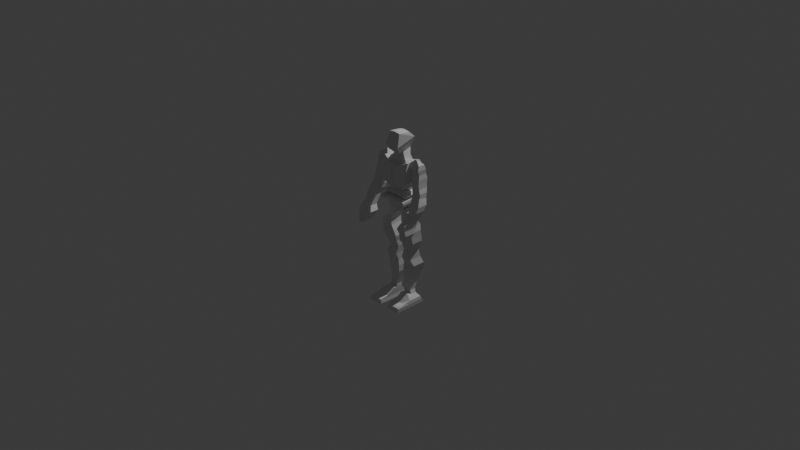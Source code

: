 # Source: LOW_POLY_CHARECTER.blend  (saved by Blender 4.0.36; exported with 4.5.12 LTS)
import bpy
from mathutils import Matrix  # noqa: F401  (used for matrix-valued properties, if any)

bpy.ops.wm.read_factory_settings(use_empty=True)
scene = bpy.context.scene
scene.name = 'Scene'

# ---- collections
col_collection = bpy.data.collections.new('Collection'); scene.collection.children.link(col_collection)

# ---- world
world_world = bpy.data.worlds.new('World'); scene.world = world_world
world_world.use_nodes = True; world_world.node_tree.nodes.clear()
_N = world_world.node_tree.nodes; _L = world_world.node_tree.links
n0 = _N.new('ShaderNodeOutputWorld'); n0.name = 'World Output'; n0.location = (300, 300)
n1 = _N.new('ShaderNodeBackground'); n1.name = 'Background'; n1.location = (10, 300)
n1.inputs[0].default_value = (0.05088, 0.05088, 0.05088, 1.0)
_L.new(n1.outputs[0], n0.inputs[0])
n0.is_active_output = True
world_world.color = (0.05088, 0.05088, 0.05088)
world_world.use_sun_shadow = False
world_world.sun_shadow_jitter_overblur = 0.0

# ---- cameras
cam_camera = bpy.data.cameras.new('Camera')
cam_camera.clip_end = 100.0
cam_camera.ortho_scale = 7.314

# ---- lights
light_light = bpy.data.lights.new('Light', 'POINT')
light_light.transmission_factor = 0.0
light_light.use_soft_falloff = False
light_light.energy = 1000.0
light_light.shadow_soft_size = 0.1
light_light.shadow_maximum_resolution = 0.006
light_light.use_absolute_resolution = True

# ---- meshes
me_cube = bpy.data.meshes.new('Cube')
me_cube.from_pydata([(0.3055, 0.03052, -1.395), (0.008649, -0.03287, 0.475), (0.3055, 0.1207, -1.379), (0.008649, 0.06521, 0.475), (1.262, 0.03052, -1.395), (0.9454, -0.03287, 0.6531), (1.262, 0.1207, -1.379), (0.9454, 0.06521, 0.6531), (0.6376, -0.03287, -0.3469), (0.6376, 0.1029, -0.3469), (1.657, 0.1029, -0.3469), (1.657, -0.03287, -0.3469), (0.5111, -0.01108, 0.1531), (0.5111, 0.07115, 0.1531), (1.483, 0.07115, 0.1531), (1.483, -0.01108, 0.1531), (0.2897, 0.1167, -0.8551), (1.705, 0.1167, -0.8551), (1.705, -0.01306, -0.8551), (0.2897, -0.01306, -0.8551), (0.7325, 0.1108, -0.09689), (1.546, 0.1108, -0.09689), (1.546, -0.02297, -0.09689), (0.7325, -0.02297, -0.09689), (0.432, -0.019, 0.4031), (0.432, 0.0771, 0.4031), (1.388, 0.0771, 0.4031), (1.388, -0.019, 0.4031), (0.432, -0.02495, -0.601), (0.432, 0.1108, -0.601), (1.673, 0.1108, -0.601), (1.673, -0.02495, -0.601), (0.3371, 0.1167, -1.101), (1.515, 0.1167, -1.101), (1.515, 0.002788, -1.101), (0.3371, 0.002788, -1.101), (-0.02342, -0.0266, 0.4144), (1.313, -0.03943, 2.738), (-0.02342, 0.07074, 0.4144), (1.313, 0.1202, 2.738), (-0.02342, 0.1825, 2.46), (-0.02342, -0.08155, 2.46), (1.067, 0.1129, 1.585), (1.067, -0.05041, 1.585), (-0.02342, -0.05041, 1.585), (-0.02342, 0.1129, 1.585), (1.278, 0.1385, 1.133), (1.278, -0.09987, 1.051), (-0.02342, -0.09621, 0.937), (-0.02342, 0.1147, 0.9969), (1.506, 0.1825, 2.234), (1.506, -0.1035, 2.234), (-0.02342, -0.1035, 2.234), (-0.02342, 0.1825, 2.234), (1.19, 0.122, 1.261), (1.19, -0.07789, 1.261), (-0.02342, -0.07972, 1.261), (-0.02342, 0.122, 1.261), (0.7336, 0.08722, 1.423), (0.7336, -0.0321, 1.483), (-0.02342, -0.0321, 1.483), (-0.02342, 0.08722, 1.423), (1.453, 0.1605, 1.91), (1.453, -0.1017, 1.91), (-0.02342, -0.1017, 1.91), (-0.02342, 0.1605, 1.91), (1.19, 0.1403, 1.747), (1.19, -0.08522, 1.747), (-0.02342, -0.08522, 1.747), (-0.02342, 0.1403, 1.747), (0.6459, 0.1202, 1.342), (0.6459, -0.0266, 1.395), (-0.02342, -0.0266, 1.395), (-0.02342, 0.1202, 1.342), (0.7775, 0.09272, 1.504), (0.7775, -0.04492, 1.504), (-0.02342, -0.05041, 1.504), (-0.02342, 0.09272, 1.504), (0.681, 0.122, 1.204), (0.681, -0.01928, 1.166), (-0.02342, -0.01928, 1.166), (-0.02342, 0.122, 1.204), (1.146, 0.07806, 1.18), (1.146, -0.04858, 1.18), (-0.02342, -0.04858, 1.18), (-0.02342, 0.07806, 1.18), (0.6898, 0.1385, 1.124), (0.6898, -0.09987, 1.042), (-0.02342, -0.09254, 1.055), (-0.02342, 0.1385, 1.16), (0.8126, 0.07806, 0.6578), (0.8126, -0.03759, 0.6578), (-0.02342, -0.03027, 0.6128), (-0.02342, 0.07806, 0.6128), (1.299, 0.1147, 0.9351), (1.299, -0.04675, 0.9426), (-0.02342, -0.03759, 0.8573), (-0.02342, 0.08722, 0.7749), (1.306, 0.1147, 0.9945), (1.306, -0.09621, 0.9346), (-0.02342, -0.04675, 0.9383), (-0.02342, 0.1147, 0.9308), (0.6591, 0.0744, 0.5541), (0.6591, -0.03027, 0.5541), (-0.02342, -0.0266, 0.4508), (-0.02342, 0.07074, 0.4508), (0.8367, 0.08722, 0.75), (0.8367, -0.04309, 0.8324), (-0.02342, -0.03759, 0.6939), (-0.02342, 0.07806, 0.6939), (0.392, 0.02416, -3.82), (0.3129, 0.03011, -1.388), (0.392, 0.1523, -3.82), (0.3129, 0.1226, -1.388), (1.649, 0.02416, -3.82), (1.301, 0.03011, -1.388), (1.649, 0.1523, -3.82), (1.301, 0.1226, -1.388), (0.2655, 0.02813, -2.604), (0.2655, 0.1484, -2.604), (1.222, 0.1484, -2.604), (1.222, 0.02813, -2.604), (0.3287, 0.03011, -1.996), (0.3287, 0.1702, -1.996), (1.49, 0.1702, -1.996), (1.49, 0.03011, -1.996), (0.4711, 0.09488, -3.212), (1.111, 0.09488, -3.212), (1.111, 0.02813, -3.212), (0.4711, 0.02813, -3.212), (0.3445, -0.003572, -1.692), (0.3445, 0.1404, -1.692), (1.348, 0.1404, -1.692), (1.348, -0.003572, -1.692), (0.3762, 0.02813, -2.908), (0.3762, 0.1226, -2.908), (1.111, 0.1226, -2.908), (1.111, 0.02813, -2.908), (0.2655, 0.186, -2.3), (1.38, 0.186, -2.3), (1.38, 0.02813, -2.3), (0.2655, 0.02813, -2.3), (0.4394, 0.1127, -3.516), (1.601, 0.1127, -3.516), (1.601, 0.02416, -3.516), (0.4394, 0.02416, -3.516), (0.4394, 0.1266, -3.653), (1.649, 0.1266, -3.653), (1.649, 0.02416, -3.653), (0.4394, 0.02416, -3.653), (0.4394, 0.02416, -3.364), (0.4394, 0.08597, -3.364), (1.237, 0.08597, -3.364), (1.237, 0.02416, -3.364), (0.392, -0.2204, -3.82), (1.649, -0.2204, -3.82), (1.601, -0.2056, -3.651), (0.4394, -0.2056, -3.651), (1.649, -0.2056, -3.653), (0.4394, -0.2056, -3.653), (0.4394, -0.2056, -3.647), (1.237, -0.2056, -3.647), (1.601, -0.1113, -3.583), (1.237, -0.1113, -3.593), (0.392, -0.1113, -3.82), (0.4394, -0.1113, -3.653), (0.4394, -0.1113, -3.593), (0.4394, -0.1113, -3.583), (1.649, -0.1113, -3.82), (1.649, -0.1113, -3.653), (1.601, -0.04359, -3.516), (0.4394, -0.04359, -3.653), (1.649, -0.04359, -3.653), (1.237, -0.02213, -3.337), (0.392, -0.04359, -3.82), (0.4394, -0.02213, -3.337), (0.4394, -0.04359, -3.516), (1.649, -0.04359, -3.82), (1.237, -0.1791, -3.613), (0.392, -0.1791, -3.82), (0.4394, -0.1791, -3.613), (0.4394, -0.1791, -3.61), (1.649, -0.1791, -3.82), (1.601, -0.1791, -3.61), (0.4394, -0.1791, -3.653), (1.649, -0.1791, -3.653), (1.904, -0.06206, 1.236), (1.31, -0.002623, 2.742), (1.904, 0.03151, 1.236), (1.323, 0.07278, 2.742), (2.662, -0.03729, 1.386), (1.646, 0.0337, 2.892), (2.662, 0.04967, 1.386), (1.646, 0.03316, 2.892), (1.607, -0.02904, 1.989), (1.607, 0.08434, 1.989), (2.404, 0.09589, 2.139), (2.404, -0.02243, 2.139), (1.426, -0.005925, 2.366), (1.597, 0.08764, 2.366), (2.315, 0.08434, 2.516), (2.315, -0.02078, 2.516), (1.789, 0.06122, 1.613), (2.493, 0.08103, 1.763), (2.493, -0.02739, 1.763), (1.789, -0.03234, 1.613), (1.348, -0.02078, 2.554), (1.388, 0.08434, 2.554), (2.237, 0.07278, 2.704), (2.237, -0.002623, 2.704), (1.503, 0.09589, 2.177), (2.326, 0.08764, 2.328), (2.326, -0.005925, 2.328), (1.503, -0.02243, 2.177), (1.685, -0.02739, 1.801), (1.685, 0.08103, 1.801), (2.442, 0.08434, 1.951), (2.442, -0.02904, 1.951), (1.853, 0.04967, 1.424), (2.624, 0.06122, 1.575), (2.624, -0.03234, 1.575), (1.853, -0.03729, 1.424), (2.423, -0.2298, -0.3087), (1.869, -0.03992, 1.323), (2.423, -0.2237, -0.3087), (1.869, 0.05529, 1.323), (2.436, -0.2298, -0.3087), (2.621, -0.03992, 1.451), (2.436, -0.2237, -0.3087), (2.621, 0.05529, 1.417), (2.067, -0.239, 0.4328), (2.067, -0.07018, 0.4328), (2.66, -0.07018, 0.4328), (2.66, -0.239, 0.4328), (2.054, -0.1109, 0.8779), (2.054, -0.005792, 0.8779), (2.858, -0.005792, 0.8779), (2.858, -0.1109, 0.8779), (1.962, -0.1082, -0.005411), (2.726, -0.1082, -0.005411), (2.726, -0.2311, -0.005411), (1.962, -0.2311, -0.005411), (1.79, -0.245, 0.2137), (1.79, -0.08669, 0.2137), (2.66, -0.08669, 0.2137), (2.66, -0.245, 0.2137), (2.067, -0.03716, 0.6623), (2.766, -0.03716, 0.6623), (2.766, -0.1373, 0.6623), (2.067, -0.1373, 0.6623), (1.922, -0.08119, 1.1), (1.922, 0.03053, 1.1), (2.858, 0.03053, 1.1), (2.858, -0.08119, 1.1), (2.238, -0.1494, -0.2245), (2.594, -0.1494, -0.2245), (2.594, -0.2549, -0.2245), (2.238, -0.2549, -0.2245), (0.2845, -0.03807, 3.005), (0.5218, -0.06092, 3.906), (0.2845, 0.1139, 3.118), (0.5218, 0.07386, 3.855), (3.815e-06, 0.1139, 3.118), (3.815e-06, 0.07054, 3.902), (3.815e-06, -0.03807, 3.005), (3.815e-06, -0.06424, 3.952), (0.6957, 0.1269, 3.631), (0.6957, -0.1024, 3.359), (3.815e-06, -0.1024, 3.359), (3.815e-06, 0.1269, 3.631), (0.9004, -0.01818, 2.732), (0.3513, 0.1116, 3.129), (1.087, 0.07857, 2.392), (0.3513, 0.01071, 3.084), (3.815e-06, 0.07857, 2.732), (1.087, -0.01818, 2.392), (3.815e-06, 0.1116, 3.117), (0.9004, 0.07857, 2.732), (3.815e-06, 0.07857, 2.392), (3.815e-06, 0.01071, 3.072), (3.815e-06, -0.01818, 2.732), (3.815e-06, -0.01818, 2.392), (3.815e-06, 0.07857, 2.902), (0.6259, 0.07857, 2.908), (0.6259, -0.004421, 2.852), (3.815e-06, -0.004421, 2.846), (-0.3055, 0.03052, -1.395), (-0.008642, -0.03287, 0.475), (-0.3055, 0.1207, -1.379), (-0.008642, 0.06521, 0.475), (-1.262, 0.03052, -1.395), (-0.9454, -0.03287, 0.6531), (-1.262, 0.1207, -1.379), (-0.9454, 0.06521, 0.6531), (-0.6376, -0.03287, -0.3469), (-0.6376, 0.1029, -0.3469), (-1.657, 0.1029, -0.3469), (-1.657, -0.03287, -0.3469), (-0.5111, -0.01108, 0.1531), (-0.5111, 0.07115, 0.1531), (-1.483, 0.07115, 0.1531), (-1.483, -0.01108, 0.1531), (-0.2897, 0.1167, -0.8551), (-1.705, 0.1167, -0.8551), (-1.705, -0.01306, -0.8551), (-0.2897, -0.01306, -0.8551), (-0.7325, 0.1108, -0.09689), (-1.546, 0.1108, -0.09689), (-1.546, -0.02297, -0.09689), (-0.7325, -0.02297, -0.09689), (-0.432, -0.019, 0.4031), (-0.432, 0.0771, 0.4031), (-1.388, 0.0771, 0.4031), (-1.388, -0.019, 0.4031), (-0.432, -0.02495, -0.601), (-0.432, 0.1108, -0.601), (-1.673, 0.1108, -0.601), (-1.673, -0.02495, -0.601), (-0.3371, 0.1167, -1.101), (-1.515, 0.1167, -1.101), (-1.515, 0.002788, -1.101), (-0.3371, 0.002788, -1.101), (0.02343, -0.0266, 0.4144), (-1.313, -0.03943, 2.738), (0.02343, 0.07074, 0.4144), (-1.313, 0.1202, 2.738), (0.02343, 0.1825, 2.46), (0.02343, -0.08155, 2.46), (-1.067, 0.1129, 1.585), (-1.067, -0.05041, 1.585), (0.02343, -0.05041, 1.585), (0.02343, 0.1129, 1.585), (-1.278, 0.1385, 1.133), (-1.278, -0.09987, 1.051), (0.02343, -0.09621, 0.937), (0.02343, 0.1147, 0.9969), (-1.506, 0.1825, 2.234), (-1.506, -0.1035, 2.234), (0.02343, -0.1035, 2.234), (0.02343, 0.1825, 2.234), (-1.19, 0.122, 1.261), (-1.19, -0.07789, 1.261), (0.02343, -0.07972, 1.261), (0.02343, 0.122, 1.261), (-0.7336, 0.08722, 1.423), (-0.7336, -0.0321, 1.483), (0.02343, -0.0321, 1.483), (0.02343, 0.08722, 1.423), (-1.453, 0.1605, 1.91), (-1.453, -0.1017, 1.91), (0.02343, -0.1017, 1.91), (0.02343, 0.1605, 1.91), (-1.19, 0.1403, 1.747), (-1.19, -0.08522, 1.747), (0.02343, -0.08522, 1.747), (0.02343, 0.1403, 1.747), (-0.6459, 0.1202, 1.342), (-0.6459, -0.0266, 1.395), (0.02343, -0.0266, 1.395), (0.02343, 0.1202, 1.342), (-0.7775, 0.09272, 1.504), (-0.7775, -0.04492, 1.504), (0.02343, -0.05041, 1.504), (0.02343, 0.09272, 1.504), (-0.681, 0.122, 1.204), (-0.681, -0.01928, 1.166), (0.02343, -0.01928, 1.166), (0.02343, 0.122, 1.204), (-1.146, 0.07806, 1.18), (-1.146, -0.04858, 1.18), (0.02343, -0.04858, 1.18), (0.02343, 0.07806, 1.18), (-0.6897, 0.1385, 1.124), (-0.6897, -0.09987, 1.042), (0.02343, -0.09254, 1.055), (0.02343, 0.1385, 1.16), (-0.8126, 0.07806, 0.6578), (-0.8126, -0.03759, 0.6578), (0.02343, -0.03027, 0.6128), (0.02343, 0.07806, 0.6128), (-1.299, 0.1147, 0.9351), (-1.299, -0.04675, 0.9426), (0.02343, -0.03759, 0.8573), (0.02343, 0.08722, 0.7749), (-1.306, 0.1147, 0.9945), (-1.306, -0.09621, 0.9346), (0.02343, -0.04675, 0.9383), (0.02343, 0.1147, 0.9308), (-0.659, 0.0744, 0.5541), (-0.659, -0.03027, 0.5541), (0.02343, -0.0266, 0.4508), (0.02343, 0.07074, 0.4508), (-0.8367, 0.08722, 0.75), (-0.8367, -0.04309, 0.8324), (0.02343, -0.03759, 0.6939), (0.02343, 0.07806, 0.6939), (-0.392, 0.02416, -3.82), (-0.3129, 0.03011, -1.388), (-0.392, 0.1523, -3.82), (-0.3129, 0.1226, -1.388), (-1.649, 0.02416, -3.82), (-1.301, 0.03011, -1.388), (-1.649, 0.1523, -3.82), (-1.301, 0.1226, -1.388), (-0.2655, 0.02813, -2.604), (-0.2655, 0.1484, -2.604), (-1.222, 0.1484, -2.604), (-1.222, 0.02813, -2.604), (-0.3287, 0.03011, -1.996), (-0.3287, 0.1702, -1.996), (-1.49, 0.1702, -1.996), (-1.49, 0.03011, -1.996), (-0.4711, 0.09488, -3.212), (-1.111, 0.09488, -3.212), (-1.111, 0.02813, -3.212), (-0.4711, 0.02813, -3.212), (-0.3445, -0.003572, -1.692), (-0.3445, 0.1404, -1.692), (-1.348, 0.1404, -1.692), (-1.348, -0.003572, -1.692), (-0.3762, 0.02813, -2.908), (-0.3762, 0.1226, -2.908), (-1.111, 0.1226, -2.908), (-1.111, 0.02813, -2.908), (-0.2655, 0.186, -2.3), (-1.38, 0.186, -2.3), (-1.38, 0.02813, -2.3), (-0.2655, 0.02813, -2.3), (-0.4394, 0.1127, -3.516), (-1.601, 0.1127, -3.516), (-1.601, 0.02416, -3.516), (-0.4394, 0.02416, -3.516), (-0.4394, 0.1266, -3.653), (-1.649, 0.1266, -3.653), (-1.649, 0.02416, -3.653), (-0.4394, 0.02416, -3.653), (-0.4394, 0.02416, -3.364), (-0.4394, 0.08597, -3.364), (-1.237, 0.08597, -3.364), (-1.237, 0.02416, -3.364), (-0.392, -0.2204, -3.82), (-1.649, -0.2204, -3.82), (-1.601, -0.2056, -3.651), (-0.4394, -0.2056, -3.651), (-1.649, -0.2056, -3.653), (-0.4394, -0.2056, -3.653), (-0.4394, -0.2056, -3.647), (-1.237, -0.2056, -3.647), (-1.601, -0.1113, -3.583), (-1.237, -0.1113, -3.593), (-0.392, -0.1113, -3.82), (-0.4394, -0.1113, -3.653), (-0.4394, -0.1113, -3.593), (-0.4394, -0.1113, -3.583), (-1.649, -0.1113, -3.82), (-1.649, -0.1113, -3.653), (-1.601, -0.04359, -3.516), (-0.4394, -0.04359, -3.653), (-1.649, -0.04359, -3.653), (-1.237, -0.02213, -3.337), (-0.392, -0.04359, -3.82), (-0.4394, -0.02213, -3.337), (-0.4394, -0.04359, -3.516), (-1.649, -0.04359, -3.82), (-1.237, -0.1791, -3.613), (-0.392, -0.1791, -3.82), (-0.4394, -0.1791, -3.613), (-0.4394, -0.1791, -3.61), (-1.649, -0.1791, -3.82), (-1.601, -0.1791, -3.61), (-0.4394, -0.1791, -3.653), (-1.649, -0.1791, -3.653), (-1.904, -0.06206, 1.236), (-1.31, -0.002623, 2.742), (-1.904, 0.03151, 1.236), (-1.323, 0.07278, 2.742), (-2.662, -0.03729, 1.386), (-1.646, 0.0337, 2.892), (-2.662, 0.04967, 1.386), (-1.646, 0.03316, 2.892), (-1.607, -0.02904, 1.989), (-1.607, 0.08434, 1.989), (-2.404, 0.09589, 2.139), (-2.404, -0.02243, 2.139), (-1.426, -0.005925, 2.366), (-1.597, 0.08764, 2.366), (-2.315, 0.08434, 2.516), (-2.315, -0.02078, 2.516), (-1.788, 0.06122, 1.613), (-2.493, 0.08103, 1.763), (-2.493, -0.02739, 1.763), (-1.788, -0.03234, 1.613), (-1.348, -0.02078, 2.554), (-1.387, 0.08434, 2.554), (-2.237, 0.07278, 2.704), (-2.237, -0.002623, 2.704), (-1.503, 0.09589, 2.177), (-2.326, 0.08764, 2.328), (-2.326, -0.005925, 2.328), (-1.503, -0.02243, 2.177), (-1.685, -0.02739, 1.801), (-1.685, 0.08103, 1.801), (-2.442, 0.08434, 1.951), (-2.442, -0.02904, 1.951), (-1.853, 0.04967, 1.424), (-2.624, 0.06122, 1.575), (-2.624, -0.03234, 1.575), (-1.853, -0.03729, 1.424), (-2.423, -0.2298, -0.3087), (-1.869, -0.03992, 1.323), (-2.423, -0.2237, -0.3087), (-1.869, 0.05529, 1.323), (-2.436, -0.2298, -0.3087), (-2.621, -0.03992, 1.451), (-2.436, -0.2237, -0.3087), (-2.621, 0.05529, 1.417), (-2.067, -0.239, 0.4328), (-2.067, -0.07018, 0.4328), (-2.66, -0.07018, 0.4328), (-2.66, -0.239, 0.4328), (-2.054, -0.1109, 0.8779), (-2.054, -0.005792, 0.8779), (-2.858, -0.005792, 0.8779), (-2.858, -0.1109, 0.8779), (-1.962, -0.1082, -0.005411), (-2.726, -0.1082, -0.005411), (-2.726, -0.2311, -0.005411), (-1.962, -0.2311, -0.005411), (-1.79, -0.245, 0.2137), (-1.79, -0.08669, 0.2137), (-2.66, -0.08669, 0.2137), (-2.66, -0.245, 0.2137), (-2.067, -0.03716, 0.6623), (-2.766, -0.03716, 0.6623), (-2.766, -0.1373, 0.6623), (-2.067, -0.1373, 0.6623), (-1.922, -0.08119, 1.1), (-1.922, 0.03053, 1.1), (-2.858, 0.03053, 1.1), (-2.858, -0.08119, 1.1), (-2.238, -0.1494, -0.2245), (-2.594, -0.1494, -0.2245), (-2.594, -0.2549, -0.2245), (-2.238, -0.2549, -0.2245), (-0.2845, -0.03807, 3.005), (-0.5218, -0.06092, 3.906), (-0.2845, 0.1139, 3.118), (-0.5218, 0.07386, 3.855), (-0.6957, 0.1269, 3.631), (-0.6957, -0.1024, 3.359), (-0.9004, -0.01818, 2.732), (-0.3513, 0.1116, 3.129), (-1.087, 0.07857, 2.392), (-0.3513, 0.01071, 3.084), (-1.087, -0.01818, 2.392), (-0.9004, 0.07857, 2.732), (-0.6258, 0.07857, 2.908), (-0.6258, -0.004421, 2.852)], [], [(24, 1, 3, 25), (25, 3, 7, 26), (26, 7, 5, 27), (27, 5, 1, 24), (2, 6, 4, 0), (7, 3, 1, 5), (31, 11, 8, 28), (30, 10, 11, 31), (29, 9, 10, 30), (28, 8, 9, 29), (22, 15, 12, 23), (21, 14, 15, 22), (20, 13, 14, 21), (23, 12, 13, 20), (35, 19, 16, 32), (32, 16, 17, 33), (33, 17, 18, 34), (34, 18, 19, 35), (8, 23, 20, 9), (9, 20, 21, 10), (10, 21, 22, 11), (11, 22, 23, 8), (15, 27, 24, 12), (14, 26, 27, 15), (13, 25, 26, 14), (12, 24, 25, 13), (19, 28, 29, 16), (16, 29, 30, 17), (17, 30, 31, 18), (18, 31, 28, 19), (4, 34, 35, 0), (6, 33, 34, 4), (2, 32, 33, 6), (0, 35, 32, 2), (53, 40, 39, 50), (50, 39, 37, 51), (39, 40, 41, 37), (51, 37, 41, 52), (75, 43, 44, 76), (74, 42, 43, 75), (77, 45, 42, 74), (101, 49, 46, 98), (98, 46, 47, 99), (99, 47, 48, 100), (63, 51, 52, 64), (62, 50, 51, 63), (65, 53, 50, 62), (85, 57, 54, 82), (82, 54, 55, 83), (83, 55, 56, 84), (73, 61, 58, 70), (70, 58, 59, 71), (71, 59, 60, 72), (69, 65, 62, 66), (66, 62, 63, 67), (67, 63, 64, 68), (43, 67, 68, 44), (42, 66, 67, 43), (45, 69, 66, 42), (55, 71, 72, 56), (54, 70, 71, 55), (57, 73, 70, 54), (61, 77, 74, 58), (58, 74, 75, 59), (59, 75, 76, 60), (87, 79, 80, 88), (86, 78, 79, 87), (89, 81, 78, 86), (79, 83, 84, 80), (78, 82, 83, 79), (81, 85, 82, 78), (49, 89, 86, 46), (46, 86, 87, 47), (47, 87, 88, 48), (103, 91, 92, 104), (102, 90, 91, 103), (105, 93, 90, 102), (107, 95, 96, 108), (106, 94, 95, 107), (109, 97, 94, 106), (95, 99, 100, 96), (94, 98, 99, 95), (97, 101, 98, 94), (38, 102, 103, 36), (93, 109, 106, 90), (90, 106, 107, 91), (91, 107, 108, 92), (130, 111, 113, 131), (131, 113, 117, 132), (132, 117, 115, 133), (133, 115, 111, 130), (112, 116, 114, 110), (117, 113, 111, 115), (137, 121, 118, 134), (136, 120, 121, 137), (135, 119, 120, 136), (134, 118, 119, 135), (140, 125, 122, 141), (139, 124, 125, 140), (138, 123, 124, 139), (141, 122, 123, 138), (150, 129, 126, 151), (151, 126, 127, 152), (152, 127, 128, 153), (153, 128, 129, 150), (125, 133, 130, 122), (124, 132, 133, 125), (123, 131, 132, 124), (122, 130, 131, 123), (129, 134, 135, 126), (126, 135, 136, 127), (127, 136, 137, 128), (128, 137, 134, 129), (118, 141, 138, 119), (119, 138, 139, 120), (120, 139, 140, 121), (121, 140, 141, 118), (178, 180, 160, 161), (147, 143, 144, 148), (146, 142, 143, 147), (149, 145, 142, 146), (110, 149, 146, 112), (112, 146, 147, 116), (116, 147, 148, 114), (184, 179, 154, 159), (183, 178, 161, 156), (143, 152, 153, 144), (142, 151, 152, 143), (145, 150, 151, 142), (158, 156, 157, 159), (155, 158, 159, 154), (156, 161, 160, 157), (180, 181, 157, 160), (179, 182, 155, 154), (181, 184, 159, 157), (185, 183, 156, 158), (182, 185, 158, 155), (177, 172, 169, 168), (172, 170, 162, 169), (176, 171, 165, 167), (174, 177, 168, 164), (175, 176, 167, 166), (170, 173, 163, 162), (171, 174, 164, 165), (173, 175, 166, 163), (153, 150, 175, 173), (149, 110, 174, 171), (144, 153, 173, 170), (150, 145, 176, 175), (110, 114, 177, 174), (145, 149, 171, 176), (148, 144, 170, 172), (114, 148, 172, 177), (168, 169, 185, 182), (169, 162, 183, 185), (167, 165, 184, 181), (164, 168, 182, 179), (166, 167, 181, 180), (162, 163, 178, 183), (165, 164, 179, 184), (163, 166, 180, 178), (206, 187, 189, 207), (207, 189, 193, 208), (208, 193, 191, 209), (209, 191, 187, 206), (188, 192, 190, 186), (193, 189, 187, 191), (217, 197, 194, 214), (216, 196, 197, 217), (215, 195, 196, 216), (214, 194, 195, 215), (212, 201, 198, 213), (211, 200, 201, 212), (210, 199, 200, 211), (213, 198, 199, 210), (221, 205, 202, 218), (218, 202, 203, 219), (219, 203, 204, 220), (220, 204, 205, 221), (201, 209, 206, 198), (200, 208, 209, 201), (199, 207, 208, 200), (198, 206, 207, 199), (194, 213, 210, 195), (195, 210, 211, 196), (196, 211, 212, 197), (197, 212, 213, 194), (205, 214, 215, 202), (202, 215, 216, 203), (203, 216, 217, 204), (204, 217, 214, 205), (190, 220, 221, 186), (192, 219, 220, 190), (188, 218, 219, 192), (186, 221, 218, 188), (250, 223, 225, 251), (251, 225, 229, 252), (252, 229, 227, 253), (253, 227, 223, 250), (224, 228, 226, 222), (229, 225, 223, 227), (245, 233, 230, 242), (244, 232, 233, 245), (243, 231, 232, 244), (242, 230, 231, 243), (248, 237, 234, 249), (247, 236, 237, 248), (246, 235, 236, 247), (249, 234, 235, 246), (257, 241, 238, 254), (254, 238, 239, 255), (255, 239, 240, 256), (256, 240, 241, 257), (241, 242, 243, 238), (238, 243, 244, 239), (239, 244, 245, 240), (240, 245, 242, 241), (230, 249, 246, 231), (231, 246, 247, 232), (232, 247, 248, 233), (233, 248, 249, 230), (237, 253, 250, 234), (236, 252, 253, 237), (235, 251, 252, 236), (234, 250, 251, 235), (226, 256, 257, 222), (228, 255, 256, 226), (224, 254, 255, 228), (222, 257, 254, 224), (269, 263, 261, 266), (266, 261, 259, 267), (262, 260, 258, 264), (261, 263, 265, 259), (267, 259, 265, 268), (258, 267, 268, 264), (260, 266, 267, 258), (262, 269, 266, 260), (285, 279, 276, 282), (278, 272, 275, 281), (275, 270, 280, 281), (282, 276, 271, 283), (284, 273, 279, 285), (278, 274, 277, 272), (271, 276, 279, 273), (281, 280, 274, 278), (272, 277, 270, 275), (283, 271, 273, 284), (277, 283, 284, 270), (270, 284, 285, 280), (274, 282, 283, 277), (280, 285, 282, 274), (310, 311, 289, 287), (311, 312, 293, 289), (312, 313, 291, 293), (313, 310, 287, 291), (288, 286, 290, 292), (293, 291, 287, 289), (317, 314, 294, 297), (316, 317, 297, 296), (315, 316, 296, 295), (314, 315, 295, 294), (308, 309, 298, 301), (307, 308, 301, 300), (306, 307, 300, 299), (309, 306, 299, 298), (321, 318, 302, 305), (318, 319, 303, 302), (319, 320, 304, 303), (320, 321, 305, 304), (294, 295, 306, 309), (295, 296, 307, 306), (296, 297, 308, 307), (297, 294, 309, 308), (301, 298, 310, 313), (300, 301, 313, 312), (299, 300, 312, 311), (298, 299, 311, 310), (305, 302, 315, 314), (302, 303, 316, 315), (303, 304, 317, 316), (304, 305, 314, 317), (290, 286, 321, 320), (292, 290, 320, 319), (288, 292, 319, 318), (286, 288, 318, 321), (339, 336, 325, 326), (336, 337, 323, 325), (325, 323, 327, 326), (337, 338, 327, 323), (361, 362, 330, 329), (360, 361, 329, 328), (363, 360, 328, 331), (387, 384, 332, 335), (384, 385, 333, 332), (385, 386, 334, 333), (349, 350, 338, 337), (348, 349, 337, 336), (351, 348, 336, 339), (371, 368, 340, 343), (368, 369, 341, 340), (369, 370, 342, 341), (359, 356, 344, 347), (356, 357, 345, 344), (357, 358, 346, 345), (355, 352, 348, 351), (352, 353, 349, 348), (353, 354, 350, 349), (329, 330, 354, 353), (328, 329, 353, 352), (331, 328, 352, 355), (341, 342, 358, 357), (340, 341, 357, 356), (343, 340, 356, 359), (347, 344, 360, 363), (344, 345, 361, 360), (345, 346, 362, 361), (373, 374, 366, 365), (372, 373, 365, 364), (375, 372, 364, 367), (365, 366, 370, 369), (364, 365, 369, 368), (367, 364, 368, 371), (335, 332, 372, 375), (332, 333, 373, 372), (333, 334, 374, 373), (389, 390, 378, 377), (388, 389, 377, 376), (391, 388, 376, 379), (393, 394, 382, 381), (392, 393, 381, 380), (395, 392, 380, 383), (381, 382, 386, 385), (380, 381, 385, 384), (383, 380, 384, 387), (324, 322, 389, 388), (379, 376, 392, 395), (376, 377, 393, 392), (377, 378, 394, 393), (416, 417, 399, 397), (417, 418, 403, 399), (418, 419, 401, 403), (419, 416, 397, 401), (398, 396, 400, 402), (403, 401, 397, 399), (423, 420, 404, 407), (422, 423, 407, 406), (421, 422, 406, 405), (420, 421, 405, 404), (426, 427, 408, 411), (425, 426, 411, 410), (424, 425, 410, 409), (427, 424, 409, 408), (436, 437, 412, 415), (437, 438, 413, 412), (438, 439, 414, 413), (439, 436, 415, 414), (411, 408, 416, 419), (410, 411, 419, 418), (409, 410, 418, 417), (408, 409, 417, 416), (415, 412, 421, 420), (412, 413, 422, 421), (413, 414, 423, 422), (414, 415, 420, 423), (404, 405, 424, 427), (405, 406, 425, 424), (406, 407, 426, 425), (407, 404, 427, 426), (464, 447, 446, 466), (433, 434, 430, 429), (432, 433, 429, 428), (435, 432, 428, 431), (396, 398, 432, 435), (398, 402, 433, 432), (402, 400, 434, 433), (470, 445, 440, 465), (469, 442, 447, 464), (429, 430, 439, 438), (428, 429, 438, 437), (431, 428, 437, 436), (444, 445, 443, 442), (441, 440, 445, 444), (442, 443, 446, 447), (466, 446, 443, 467), (465, 440, 441, 468), (467, 443, 445, 470), (471, 444, 442, 469), (468, 441, 444, 471), (463, 454, 455, 458), (458, 455, 448, 456), (462, 453, 451, 457), (460, 450, 454, 463), (461, 452, 453, 462), (456, 448, 449, 459), (457, 451, 450, 460), (459, 449, 452, 461), (439, 459, 461, 436), (435, 457, 460, 396), (430, 456, 459, 439), (436, 461, 462, 431), (396, 460, 463, 400), (431, 462, 457, 435), (434, 458, 456, 430), (400, 463, 458, 434), (454, 468, 471, 455), (455, 471, 469, 448), (453, 467, 470, 451), (450, 465, 468, 454), (452, 466, 467, 453), (448, 469, 464, 449), (451, 470, 465, 450), (449, 464, 466, 452), (492, 493, 475, 473), (493, 494, 479, 475), (494, 495, 477, 479), (495, 492, 473, 477), (474, 472, 476, 478), (479, 477, 473, 475), (503, 500, 480, 483), (502, 503, 483, 482), (501, 502, 482, 481), (500, 501, 481, 480), (498, 499, 484, 487), (497, 498, 487, 486), (496, 497, 486, 485), (499, 496, 485, 484), (507, 504, 488, 491), (504, 505, 489, 488), (505, 506, 490, 489), (506, 507, 491, 490), (487, 484, 492, 495), (486, 487, 495, 494), (485, 486, 494, 493), (484, 485, 493, 492), (480, 481, 496, 499), (481, 482, 497, 496), (482, 483, 498, 497), (483, 480, 499, 498), (491, 488, 501, 500), (488, 489, 502, 501), (489, 490, 503, 502), (490, 491, 500, 503), (476, 472, 507, 506), (478, 476, 506, 505), (474, 478, 505, 504), (472, 474, 504, 507), (536, 537, 511, 509), (537, 538, 515, 511), (538, 539, 513, 515), (539, 536, 509, 513), (510, 508, 512, 514), (515, 513, 509, 511), (531, 528, 516, 519), (530, 531, 519, 518), (529, 530, 518, 517), (528, 529, 517, 516), (534, 535, 520, 523), (533, 534, 523, 522), (532, 533, 522, 521), (535, 532, 521, 520), (543, 540, 524, 527), (540, 541, 525, 524), (541, 542, 526, 525), (542, 543, 527, 526), (527, 524, 529, 528), (524, 525, 530, 529), (525, 526, 531, 530), (526, 527, 528, 531), (516, 517, 532, 535), (517, 518, 533, 532), (518, 519, 534, 533), (519, 516, 535, 534), (523, 520, 536, 539), (522, 523, 539, 538), (521, 522, 538, 537), (520, 521, 537, 536), (512, 508, 543, 542), (514, 512, 542, 541), (510, 514, 541, 540), (508, 510, 540, 543), (269, 548, 547, 263), (548, 549, 545, 547), (262, 264, 544, 546), (547, 545, 265, 263), (549, 268, 265, 545), (544, 264, 268, 549), (546, 544, 549, 548), (262, 546, 548, 269), (278, 281, 554, 552), (554, 281, 280, 550), (282, 556, 551, 276), (557, 285, 279, 553), (278, 552, 555, 274), (551, 553, 279, 276), (552, 554, 550, 555), (556, 557, 553, 551), (555, 550, 557, 556), (550, 280, 285, 557), (274, 555, 556, 282)])
_uv = me_cube.uv_layers.new(name='UVMap')
_uv.uv.foreach_set('vector', [0.5938, 0.0, 0.625, 0.0, 0.625, 0.25, 0.5938, 0.25, 0.5938, 0.25, 0.625, 0.25, 0.625, 0.5, 0.5938, 0.5, 0.5938, 0.5, 0.625, 0.5, 0.625, 0.75, 0.5938, 0.75, 0.5938, 0.75, 0.625, 0.75, 0.625, 1.0, 0.5938, 1.0, 0.125, 0.5, 0.375, 0.5, 0.375, 0.75, 0.125, 0.75, 0.625, 0.5, 0.875, 0.5, 0.875, 0.75, 0.625, 0.75, 0.4682, 0.75, 0.5, 0.75, 0.5, 1.0, 0.4682, 1.0, 0.4682, 0.5, 0.5, 0.5, 0.5, 0.75, 0.4682, 0.75, 0.4682, 0.25, 0.5, 0.25, 0.5, 0.5, 0.4682, 0.5, 0.4682, 0.0, 0.5, 0.0, 0.5, 0.25, 0.4682, 0.25, 0.5312, 0.75, 0.5625, 0.75, 0.5625, 1.0, 0.5312, 1.0, 0.5312, 0.5, 0.5625, 0.5, 0.5625, 0.75, 0.5312, 0.75, 0.5312, 0.25, 0.5625, 0.25, 0.5625, 0.5, 0.5312, 0.5, 0.5312, 0.0, 0.5625, 0.0, 0.5625, 0.25, 0.5312, 0.25, 0.4057, 0.0, 0.4365, 0.0, 0.4365, 0.25, 0.4057, 0.25, 0.4057, 0.25, 0.4365, 0.25, 0.4365, 0.5, 0.4057, 0.5, 0.4057, 0.5, 0.4365, 0.5, 0.4365, 0.75, 0.4057, 0.75, 0.4057, 0.75, 0.4365, 0.75, 0.4365, 1.0, 0.4057, 1.0, 0.5, 0.0, 0.5312, 0.0, 0.5312, 0.25, 0.5, 0.25, 0.5, 0.25, 0.5312, 0.25, 0.5312, 0.5, 0.5, 0.5, 0.5, 0.5, 0.5312, 0.5, 0.5312, 0.75, 0.5, 0.75, 0.5, 0.75, 0.5312, 0.75, 0.5312, 1.0, 0.5, 1.0, 0.5625, 0.75, 0.5938, 0.75, 0.5938, 1.0, 0.5625, 1.0, 0.5625, 0.5, 0.5938, 0.5, 0.5938, 0.75, 0.5625, 0.75, 0.5625, 0.25, 0.5938, 0.25, 0.5938, 0.5, 0.5625, 0.5, 0.5625, 0.0, 0.5938, 0.0, 0.5938, 0.25, 0.5625, 0.25, 0.4365, 0.0, 0.4682, 0.0, 0.4682, 0.25, 0.4365, 0.25, 0.4365, 0.25, 0.4682, 0.25, 0.4682, 0.5, 0.4365, 0.5, 0.4365, 0.5, 0.4682, 0.5, 0.4682, 0.75, 0.4365, 0.75, 0.4365, 0.75, 0.4682, 0.75, 0.4682, 1.0, 0.4365, 1.0, 0.375, 0.75, 0.4057, 0.75, 0.4057, 1.0, 0.375, 1.0, 0.375, 0.5, 0.4057, 0.5, 0.4057, 0.75, 0.375, 0.75, 0.375, 0.25, 0.4057, 0.25, 0.4057, 0.5, 0.375, 0.5, 0.375, 0.0, 0.4057, 0.0, 0.4057, 0.25, 0.375, 0.25, 0.5625, 0.375, 0.625, 0.375, 0.625, 0.5, 0.5625, 0.5, 0.5625, 0.5, 0.625, 0.5, 0.625, 0.75, 0.5625, 0.75, 0.625, 0.5, 0.75, 0.5, 0.75, 0.75, 0.625, 0.75, 0.5625, 0.75, 0.625, 0.75, 0.625, 0.875, 0.5625, 0.875, 0.4922, 0.75, 0.5, 0.75, 0.5, 0.875, 0.4922, 0.875, 0.4922, 0.5, 0.5, 0.5, 0.5, 0.75, 0.4922, 0.75, 0.4922, 0.375, 0.5, 0.375, 0.5, 0.5, 0.4922, 0.5, 0.4297, 0.375, 0.4375, 0.375, 0.4375, 0.5, 0.4297, 0.5, 0.4297, 0.5, 0.4375, 0.5, 0.4375, 0.75, 0.4297, 0.75, 0.4297, 0.75, 0.4375, 0.75, 0.4375, 0.875, 0.4297, 0.875, 0.5312, 0.75, 0.5625, 0.75, 0.5625, 0.875, 0.5312, 0.875, 0.5312, 0.5, 0.5625, 0.5, 0.5625, 0.75, 0.5312, 0.75, 0.5312, 0.375, 0.5625, 0.375, 0.5625, 0.5, 0.5312, 0.5, 0.4609, 0.375, 0.4688, 0.375, 0.4688, 0.5, 0.4609, 0.5, 0.4609, 0.5, 0.4688, 0.5, 0.4688, 0.75, 0.4609, 0.75, 0.4609, 0.75, 0.4688, 0.75, 0.4688, 0.875, 0.4609, 0.875, 0.4766, 0.375, 0.4844, 0.375, 0.4844, 0.5, 0.4766, 0.5, 0.4766, 0.5, 0.4844, 0.5, 0.4844, 0.75, 0.4766, 0.75, 0.4766, 0.75, 0.4844, 0.75, 0.4844, 0.875, 0.4766, 0.875, 0.5156, 0.375, 0.5312, 0.375, 0.5312, 0.5, 0.5156, 0.5, 0.5156, 0.5, 0.5312, 0.5, 0.5312, 0.75, 0.5156, 0.75, 0.5156, 0.75, 0.5312, 0.75, 0.5312, 0.875, 0.5156, 0.875, 0.5, 0.75, 0.5156, 0.75, 0.5156, 0.875, 0.5, 0.875, 0.5, 0.5, 0.5156, 0.5, 0.5156, 0.75, 0.5, 0.75, 0.5, 0.375, 0.5156, 0.375, 0.5156, 0.5, 0.5, 0.5, 0.4688, 0.75, 0.4766, 0.75, 0.4766, 0.875, 0.4688, 0.875, 0.4688, 0.5, 0.4766, 0.5, 0.4766, 0.75, 0.4688, 0.75, 0.4688, 0.375, 0.4766, 0.375, 0.4766, 0.5, 0.4688, 0.5, 0.4844, 0.375, 0.4922, 0.375, 0.4922, 0.5, 0.4844, 0.5, 0.4844, 0.5, 0.4922, 0.5, 0.4922, 0.75, 0.4844, 0.75, 0.4844, 0.75, 0.4922, 0.75, 0.4922, 0.875, 0.4844, 0.875, 0.4453, 0.75, 0.4531, 0.75, 0.4531, 0.875, 0.4453, 0.875, 0.4453, 0.5, 0.4531, 0.5, 0.4531, 0.75, 0.4453, 0.75, 0.4453, 0.375, 0.4531, 0.375, 0.4531, 0.5, 0.4453, 0.5, 0.4531, 0.75, 0.4609, 0.75, 0.4609, 0.875, 0.4531, 0.875, 0.4531, 0.5, 0.4609, 0.5, 0.4609, 0.75, 0.4531, 0.75, 0.4531, 0.375, 0.4609, 0.375, 0.4609, 0.5, 0.4531, 0.5, 0.4375, 0.375, 0.4453, 0.375, 0.4453, 0.5, 0.4375, 0.5, 0.4375, 0.5, 0.4453, 0.5, 0.4453, 0.75, 0.4375, 0.75, 0.4375, 0.75, 0.4453, 0.75, 0.4453, 0.875, 0.4375, 0.875, 0.3906, 0.75, 0.4063, 0.75, 0.4062, 0.875, 0.3906, 0.875, 0.3906, 0.5, 0.4062, 0.5, 0.4063, 0.75, 0.3906, 0.75, 0.3906, 0.375, 0.4062, 0.375, 0.4062, 0.5, 0.3906, 0.5, 0.4141, 0.75, 0.4219, 0.75, 0.4219, 0.875, 0.4141, 0.875, 0.4141, 0.5, 0.4219, 0.5, 0.4219, 0.75, 0.4141, 0.75, 0.4141, 0.375, 0.4219, 0.375, 0.4219, 0.5, 0.4141, 0.5, 0.4219, 0.75, 0.4297, 0.75, 0.4297, 0.875, 0.4219, 0.875, 0.4219, 0.5, 0.4297, 0.5, 0.4297, 0.75, 0.4219, 0.75, 0.4219, 0.375, 0.4297, 0.375, 0.4297, 0.5, 0.4219, 0.5, 0.375, 0.5, 0.3906, 0.5, 0.3906, 0.75, 0.375, 0.75, 0.4062, 0.375, 0.4141, 0.375, 0.4141, 0.5, 0.4062, 0.5, 0.4062, 0.5, 0.4141, 0.5, 0.4141, 0.75, 0.4063, 0.75, 0.4063, 0.75, 0.4141, 0.75, 0.4141, 0.875, 0.4062, 0.875, 0.5938, 0.0, 0.625, 0.0, 0.625, 0.25, 0.5938, 0.25, 0.5938, 0.25, 0.625, 0.25, 0.625, 0.5, 0.5938, 0.5, 0.5938, 0.5, 0.625, 0.5, 0.625, 0.75, 0.5938, 0.75, 0.5938, 0.75, 0.625, 0.75, 0.625, 1.0, 0.5938, 1.0, 0.125, 0.5, 0.375, 0.5, 0.375, 0.75, 0.125, 0.75, 0.625, 0.5, 0.875, 0.5, 0.875, 0.75, 0.625, 0.75, 0.4688, 0.75, 0.5, 0.75, 0.5, 1.0, 0.4688, 1.0, 0.4688, 0.5, 0.5, 0.5, 0.5, 0.75, 0.4688, 0.75, 0.4688, 0.25, 0.5, 0.25, 0.5, 0.5, 0.4688, 0.5, 0.4688, 0.0, 0.5, 0.0, 0.5, 0.25, 0.4688, 0.25, 0.5312, 0.75, 0.5625, 0.75, 0.5625, 1.0, 0.5312, 1.0, 0.5312, 0.5, 0.5625, 0.5, 0.5625, 0.75, 0.5312, 0.75, 0.5312, 0.25, 0.5625, 0.25, 0.5625, 0.5, 0.5312, 0.5, 0.5312, 0.0, 0.5625, 0.0, 0.5625, 0.25, 0.5312, 0.25, 0.4219, 0.0, 0.4375, 0.0, 0.4375, 0.25, 0.4219, 0.25, 0.4219, 0.25, 0.4375, 0.25, 0.4375, 0.5, 0.4219, 0.5, 0.4219, 0.5, 0.4375, 0.5, 0.4375, 0.75, 0.4219, 0.75, 0.4219, 0.75, 0.4375, 0.75, 0.4375, 1.0, 0.4219, 1.0, 0.5625, 0.75, 0.5938, 0.75, 0.5938, 1.0, 0.5625, 1.0, 0.5625, 0.5, 0.5938, 0.5, 0.5938, 0.75, 0.5625, 0.75, 0.5625, 0.25, 0.5938, 0.25, 0.5938, 0.5, 0.5625, 0.5, 0.5625, 0.0, 0.5938, 0.0, 0.5938, 0.25, 0.5625, 0.25, 0.4375, 0.0, 0.4688, 0.0, 0.4688, 0.25, 0.4375, 0.25, 0.4375, 0.25, 0.4688, 0.25, 0.4688, 0.5, 0.4375, 0.5, 0.4375, 0.5, 0.4688, 0.5, 0.4688, 0.75, 0.4375, 0.75, 0.4375, 0.75, 0.4688, 0.75, 0.4688, 1.0, 0.4375, 1.0, 0.5, 0.0, 0.5312, 0.0, 0.5312, 0.25, 0.5, 0.25, 0.5, 0.25, 0.5312, 0.25, 0.5312, 0.5, 0.5, 0.5, 0.5, 0.5, 0.5312, 0.5, 0.5312, 0.75, 0.5, 0.75, 0.5, 0.75, 0.5312, 0.75, 0.5312, 1.0, 0.5, 1.0, 0.4219, 0.75, 0.4219, 1.0, 0.4219, 1.0, 0.4219, 0.75, 0.3922, 0.5, 0.4062, 0.5, 0.4062, 0.75, 0.3922, 0.75, 0.3922, 0.25, 0.4062, 0.25, 0.4062, 0.5, 0.3922, 0.5, 0.3922, 0.0, 0.4062, 0.0, 0.4062, 0.25, 0.3922, 0.25, 0.375, 0.0, 0.3922, 0.0, 0.3922, 0.25, 0.375, 0.25, 0.375, 0.25, 0.3922, 0.25, 0.3922, 0.5, 0.375, 0.5, 0.375, 0.5, 0.3922, 0.5, 0.3922, 0.75, 0.375, 0.75, 0.3922, 0.0, 0.375, 0.0, 0.375, 0.0, 0.3922, 0.0, 0.4062, 0.75, 0.4219, 0.75, 0.4219, 0.75, 0.4062, 0.75, 0.4062, 0.5, 0.4219, 0.5, 0.4219, 0.75, 0.4062, 0.75, 0.4062, 0.25, 0.4219, 0.25, 0.4219, 0.5, 0.4062, 0.5, 0.4062, 0.0, 0.4219, 0.0, 0.4219, 0.25, 0.4062, 0.25, 0.3922, 0.75, 0.4062, 0.75, 0.4062, 1.0, 0.3922, 1.0, 0.375, 0.75, 0.3922, 0.75, 0.3922, 1.0, 0.375, 1.0, 0.4062, 0.75, 0.4219, 0.75, 0.4219, 1.0, 0.4062, 1.0, 0.4219, 0.0, 0.4062, 0.0, 0.4062, 0.0, 0.4219, 0.0, 0.125, 0.75, 0.375, 0.75, 0.375, 0.75, 0.125, 0.75, 0.4062, 0.0, 0.3922, 0.0, 0.3922, 0.0, 0.4062, 0.0, 0.3922, 0.75, 0.4062, 0.75, 0.4062, 0.75, 0.3922, 0.75, 0.375, 0.75, 0.3922, 0.75, 0.3922, 0.75, 0.375, 0.75, 0.375, 0.75, 0.3922, 0.75, 0.3922, 0.75, 0.375, 0.75, 0.3922, 0.75, 0.4062, 0.75, 0.4062, 0.75, 0.3922, 0.75, 0.4062, 0.0, 0.3922, 0.0, 0.3922, 0.0, 0.4062, 0.0, 0.125, 0.75, 0.375, 0.75, 0.375, 0.75, 0.125, 0.75, 0.4219, 0.0, 0.4062, 0.0, 0.4062, 0.0, 0.4219, 0.0, 0.4062, 0.75, 0.4219, 0.75, 0.4219, 0.75, 0.4062, 0.75, 0.3922, 0.0, 0.375, 0.0, 0.375, 0.0, 0.3922, 0.0, 0.4219, 0.75, 0.4219, 1.0, 0.4219, 1.0, 0.4219, 0.75, 0.4219, 0.75, 0.4219, 1.0, 0.4219, 1.0, 0.4219, 0.75, 0.3922, 0.0, 0.375, 0.0, 0.375, 0.0, 0.3922, 0.0, 0.4062, 0.75, 0.4219, 0.75, 0.4219, 0.75, 0.4062, 0.75, 0.4219, 0.0, 0.4062, 0.0, 0.4062, 0.0, 0.4219, 0.0, 0.125, 0.75, 0.375, 0.75, 0.375, 0.75, 0.125, 0.75, 0.4062, 0.0, 0.3922, 0.0, 0.3922, 0.0, 0.4062, 0.0, 0.3922, 0.75, 0.4062, 0.75, 0.4062, 0.75, 0.3922, 0.75, 0.375, 0.75, 0.3922, 0.75, 0.3922, 0.75, 0.375, 0.75, 0.375, 0.75, 0.3922, 0.75, 0.3922, 0.75, 0.375, 0.75, 0.3922, 0.75, 0.4062, 0.75, 0.4062, 0.75, 0.3922, 0.75, 0.4062, 0.0, 0.3922, 0.0, 0.3922, 0.0, 0.4062, 0.0, 0.125, 0.75, 0.375, 0.75, 0.375, 0.75, 0.125, 0.75, 0.4219, 0.0, 0.4062, 0.0, 0.4062, 0.0, 0.4219, 0.0, 0.4062, 0.75, 0.4219, 0.75, 0.4219, 0.75, 0.4062, 0.75, 0.3922, 0.0, 0.375, 0.0, 0.375, 0.0, 0.3922, 0.0, 0.4219, 0.75, 0.4219, 1.0, 0.4219, 1.0, 0.4219, 0.75, 0.5938, 0.0, 0.625, 0.0, 0.625, 0.25, 0.5938, 0.25, 0.5938, 0.25, 0.625, 0.25, 0.625, 0.5, 0.5938, 0.5, 0.5938, 0.5, 0.625, 0.5, 0.625, 0.75, 0.5938, 0.75, 0.5938, 0.75, 0.625, 0.75, 0.625, 1.0, 0.5938, 1.0, 0.125, 0.5, 0.375, 0.5, 0.375, 0.75, 0.125, 0.75, 0.625, 0.5, 0.875, 0.5, 0.875, 0.75, 0.625, 0.75, 0.4688, 0.75, 0.5, 0.75, 0.5, 1.0, 0.4688, 1.0, 0.4688, 0.5, 0.5, 0.5, 0.5, 0.75, 0.4688, 0.75, 0.4688, 0.25, 0.5, 0.25, 0.5, 0.5, 0.4688, 0.5, 0.4688, 0.0, 0.5, 0.0, 0.5, 0.25, 0.4688, 0.25, 0.5312, 0.75, 0.5625, 0.75, 0.5625, 1.0, 0.5312, 1.0, 0.5312, 0.5, 0.5625, 0.5, 0.5625, 0.75, 0.5312, 0.75, 0.5312, 0.25, 0.5625, 0.25, 0.5625, 0.5, 0.5312, 0.5, 0.5312, 0.0, 0.5625, 0.0, 0.5625, 0.25, 0.5312, 0.25, 0.4062, 0.0, 0.4375, 0.0, 0.4375, 0.25, 0.4062, 0.25, 0.4062, 0.25, 0.4375, 0.25, 0.4375, 0.5, 0.4062, 0.5, 0.4062, 0.5, 0.4375, 0.5, 0.4375, 0.75, 0.4062, 0.75, 0.4062, 0.75, 0.4375, 0.75, 0.4375, 1.0, 0.4062, 1.0, 0.5625, 0.75, 0.5938, 0.75, 0.5938, 1.0, 0.5625, 1.0, 0.5625, 0.5, 0.5938, 0.5, 0.5938, 0.75, 0.5625, 0.75, 0.5625, 0.25, 0.5938, 0.25, 0.5938, 0.5, 0.5625, 0.5, 0.5625, 0.0, 0.5938, 0.0, 0.5938, 0.25, 0.5625, 0.25, 0.5, 0.0, 0.5312, 0.0, 0.5312, 0.25, 0.5, 0.25, 0.5, 0.25, 0.5312, 0.25, 0.5312, 0.5, 0.5, 0.5, 0.5, 0.5, 0.5312, 0.5, 0.5312, 0.75, 0.5, 0.75, 0.5, 0.75, 0.5312, 0.75, 0.5312, 1.0, 0.5, 1.0, 0.4375, 0.0, 0.4688, 0.0, 0.4688, 0.25, 0.4375, 0.25, 0.4375, 0.25, 0.4688, 0.25, 0.4688, 0.5, 0.4375, 0.5, 0.4375, 0.5, 0.4688, 0.5, 0.4688, 0.75, 0.4375, 0.75, 0.4375, 0.75, 0.4688, 0.75, 0.4688, 1.0, 0.4375, 1.0, 0.375, 0.75, 0.4062, 0.75, 0.4062, 1.0, 0.375, 1.0, 0.375, 0.5, 0.4062, 0.5, 0.4062, 0.75, 0.375, 0.75, 0.375, 0.25, 0.4062, 0.25, 0.4062, 0.5, 0.375, 0.5, 0.375, 0.0, 0.4062, 0.0, 0.4062, 0.25, 0.375, 0.25, 0.5935, 0.0, 0.625, 0.0, 0.625, 0.25, 0.5935, 0.25, 0.5935, 0.25, 0.625, 0.25, 0.625, 0.5, 0.5935, 0.5, 0.5935, 0.5, 0.625, 0.5, 0.625, 0.75, 0.5935, 0.75, 0.5935, 0.75, 0.625, 0.75, 0.625, 1.0, 0.5935, 1.0, 0.125, 0.5, 0.375, 0.5, 0.375, 0.75, 0.125, 0.75, 0.625, 0.5, 0.875, 0.5, 0.875, 0.75, 0.625, 0.75, 0.468, 0.75, 0.499, 0.75, 0.499, 1.0, 0.468, 1.0, 0.468, 0.5, 0.499, 0.5, 0.499, 0.75, 0.468, 0.75, 0.468, 0.25, 0.499, 0.25, 0.499, 0.5, 0.468, 0.5, 0.468, 0.0, 0.499, 0.0, 0.499, 0.25, 0.468, 0.25, 0.5315, 0.75, 0.562, 0.75, 0.562, 1.0, 0.5315, 1.0, 0.5315, 0.5, 0.562, 0.5, 0.562, 0.75, 0.5315, 0.75, 0.5315, 0.25, 0.562, 0.25, 0.562, 0.5, 0.5315, 0.5, 0.5315, 0.0, 0.562, 0.0, 0.562, 0.25, 0.5315, 0.25, 0.406, 0.0, 0.437, 0.0, 0.437, 0.25, 0.406, 0.25, 0.406, 0.25, 0.437, 0.25, 0.437, 0.5, 0.406, 0.5, 0.406, 0.5, 0.437, 0.5, 0.437, 0.75, 0.406, 0.75, 0.406, 0.75, 0.437, 0.75, 0.437, 1.0, 0.406, 1.0, 0.437, 0.0, 0.468, 0.0, 0.468, 0.25, 0.437, 0.25, 0.437, 0.25, 0.468, 0.25, 0.468, 0.5, 0.437, 0.5, 0.437, 0.5, 0.468, 0.5, 0.468, 0.75, 0.437, 0.75, 0.437, 0.75, 0.468, 0.75, 0.468, 1.0, 0.437, 1.0, 0.499, 0.0, 0.5315, 0.0, 0.5315, 0.25, 0.499, 0.25, 0.499, 0.25, 0.5315, 0.25, 0.5315, 0.5, 0.499, 0.5, 0.499, 0.5, 0.5315, 0.5, 0.5315, 0.75, 0.499, 0.75, 0.499, 0.75, 0.5315, 0.75, 0.5315, 1.0, 0.499, 1.0, 0.562, 0.75, 0.5935, 0.75, 0.5935, 1.0, 0.562, 1.0, 0.562, 0.5, 0.5935, 0.5, 0.5935, 0.75, 0.562, 0.75, 0.562, 0.25, 0.5935, 0.25, 0.5935, 0.5, 0.562, 0.5, 0.562, 0.0, 0.5935, 0.0, 0.5935, 0.25, 0.562, 0.25, 0.375, 0.75, 0.406, 0.75, 0.406, 1.0, 0.375, 1.0, 0.375, 0.5, 0.406, 0.5, 0.406, 0.75, 0.375, 0.75, 0.375, 0.25, 0.406, 0.25, 0.406, 0.5, 0.375, 0.5, 0.375, 0.0, 0.406, 0.0, 0.406, 0.25, 0.375, 0.25, 0.5, 0.375, 0.625, 0.375, 0.625, 0.5, 0.5, 0.5, 0.5, 0.5, 0.625, 0.5, 0.625, 0.75, 0.5, 0.75, 0.25, 0.5, 0.375, 0.5, 0.375, 0.75, 0.25, 0.75, 0.625, 0.5, 0.75, 0.5, 0.75, 0.75, 0.625, 0.75, 0.5, 0.75, 0.625, 0.75, 0.625, 0.875, 0.5, 0.875, 0.375, 0.75, 0.5, 0.75, 0.5, 0.875, 0.375, 0.875, 0.375, 0.5, 0.5, 0.5, 0.5, 0.75, 0.375, 0.75, 0.375, 0.375, 0.5, 0.375, 0.5, 0.5, 0.375, 0.5, 0.5625, 0.0, 0.625, 0.0, 0.625, 0.25, 0.5625, 0.25, 0.375, 0.25, 0.625, 0.25, 0.625, 0.5, 0.375, 0.5, 0.375, 0.75, 0.5, 0.75, 0.5, 1.0, 0.375, 1.0, 0.5625, 0.5, 0.625, 0.5, 0.625, 0.75, 0.5625, 0.75, 0.5625, 0.75, 0.625, 0.75, 0.625, 1.0, 0.5625, 1.0, 0.375, 0.5, 0.5, 0.5, 0.5, 0.75, 0.375, 0.75, 0.125, 0.5, 0.375, 0.5, 0.375, 0.75, 0.125, 0.75, 0.375, 0.0, 0.5, 0.0, 0.5, 0.25, 0.375, 0.25, 0.625, 0.5, 0.75, 0.5, 0.75, 0.75, 0.625, 0.75, 0.8125, 0.5, 0.875, 0.5, 0.875, 0.75, 0.8125, 0.75, 0.75, 0.5, 0.8125, 0.5, 0.8125, 0.75, 0.75, 0.75, 0.5, 0.75, 0.5625, 0.75, 0.5625, 1.0, 0.5, 1.0, 0.5, 0.5, 0.5625, 0.5, 0.5625, 0.75, 0.5, 0.75, 0.5, 0.0, 0.5625, 0.0, 0.5625, 0.25, 0.5, 0.25, 0.5938, 0.0, 0.5938, 0.25, 0.625, 0.25, 0.625, 0.0, 0.5938, 0.25, 0.5938, 0.5, 0.625, 0.5, 0.625, 0.25, 0.5938, 0.5, 0.5938, 0.75, 0.625, 0.75, 0.625, 0.5, 0.5938, 0.75, 0.5938, 1.0, 0.625, 1.0, 0.625, 0.75, 0.125, 0.5, 0.125, 0.75, 0.375, 0.75, 0.375, 0.5, 0.625, 0.5, 0.625, 0.75, 0.875, 0.75, 0.875, 0.5, 0.4682, 0.75, 0.4682, 1.0, 0.5, 1.0, 0.5, 0.75, 0.4682, 0.5, 0.4682, 0.75, 0.5, 0.75, 0.5, 0.5, 0.4682, 0.25, 0.4682, 0.5, 0.5, 0.5, 0.5, 0.25, 0.4682, 0.0, 0.4682, 0.25, 0.5, 0.25, 0.5, 0.0, 0.5312, 0.75, 0.5312, 1.0, 0.5625, 1.0, 0.5625, 0.75, 0.5312, 0.5, 0.5312, 0.75, 0.5625, 0.75, 0.5625, 0.5, 0.5312, 0.25, 0.5312, 0.5, 0.5625, 0.5, 0.5625, 0.25, 0.5312, 0.0, 0.5312, 0.25, 0.5625, 0.25, 0.5625, 0.0, 0.4057, 0.0, 0.4057, 0.25, 0.4365, 0.25, 0.4365, 0.0, 0.4057, 0.25, 0.4057, 0.5, 0.4365, 0.5, 0.4365, 0.25, 0.4057, 0.5, 0.4057, 0.75, 0.4365, 0.75, 0.4365, 0.5, 0.4057, 0.75, 0.4057, 1.0, 0.4365, 1.0, 0.4365, 0.75, 0.5, 0.0, 0.5, 0.25, 0.5312, 0.25, 0.5312, 0.0, 0.5, 0.25, 0.5, 0.5, 0.5312, 0.5, 0.5312, 0.25, 0.5, 0.5, 0.5, 0.75, 0.5312, 0.75, 0.5312, 0.5, 0.5, 0.75, 0.5, 1.0, 0.5312, 1.0, 0.5312, 0.75, 0.5625, 0.75, 0.5625, 1.0, 0.5938, 1.0, 0.5938, 0.75, 0.5625, 0.5, 0.5625, 0.75, 0.5938, 0.75, 0.5938, 0.5, 0.5625, 0.25, 0.5625, 0.5, 0.5938, 0.5, 0.5938, 0.25, 0.5625, 0.0, 0.5625, 0.25, 0.5938, 0.25, 0.5938, 0.0, 0.4365, 0.0, 0.4365, 0.25, 0.4682, 0.25, 0.4682, 0.0, 0.4365, 0.25, 0.4365, 0.5, 0.4682, 0.5, 0.4682, 0.25, 0.4365, 0.5, 0.4365, 0.75, 0.4682, 0.75, 0.4682, 0.5, 0.4365, 0.75, 0.4365, 1.0, 0.4682, 1.0, 0.4682, 0.75, 0.375, 0.75, 0.375, 1.0, 0.4057, 1.0, 0.4057, 0.75, 0.375, 0.5, 0.375, 0.75, 0.4057, 0.75, 0.4057, 0.5, 0.375, 0.25, 0.375, 0.5, 0.4057, 0.5, 0.4057, 0.25, 0.375, 0.0, 0.375, 0.25, 0.4057, 0.25, 0.4057, 0.0, 0.5625, 0.375, 0.5625, 0.5, 0.625, 0.5, 0.625, 0.375, 0.5625, 0.5, 0.5625, 0.75, 0.625, 0.75, 0.625, 0.5, 0.625, 0.5, 0.625, 0.75, 0.75, 0.75, 0.75, 0.5, 0.5625, 0.75, 0.5625, 0.875, 0.625, 0.875, 0.625, 0.75, 0.4922, 0.75, 0.4922, 0.875, 0.5, 0.875, 0.5, 0.75, 0.4922, 0.5, 0.4922, 0.75, 0.5, 0.75, 0.5, 0.5, 0.4922, 0.375, 0.4922, 0.5, 0.5, 0.5, 0.5, 0.375, 0.4297, 0.375, 0.4297, 0.5, 0.4375, 0.5, 0.4375, 0.375, 0.4297, 0.5, 0.4297, 0.75, 0.4375, 0.75, 0.4375, 0.5, 0.4297, 0.75, 0.4297, 0.875, 0.4375, 0.875, 0.4375, 0.75, 0.5312, 0.75, 0.5312, 0.875, 0.5625, 0.875, 0.5625, 0.75, 0.5312, 0.5, 0.5312, 0.75, 0.5625, 0.75, 0.5625, 0.5, 0.5312, 0.375, 0.5312, 0.5, 0.5625, 0.5, 0.5625, 0.375, 0.4609, 0.375, 0.4609, 0.5, 0.4688, 0.5, 0.4688, 0.375, 0.4609, 0.5, 0.4609, 0.75, 0.4688, 0.75, 0.4688, 0.5, 0.4609, 0.75, 0.4609, 0.875, 0.4688, 0.875, 0.4688, 0.75, 0.4766, 0.375, 0.4766, 0.5, 0.4844, 0.5, 0.4844, 0.375, 0.4766, 0.5, 0.4766, 0.75, 0.4844, 0.75, 0.4844, 0.5, 0.4766, 0.75, 0.4766, 0.875, 0.4844, 0.875, 0.4844, 0.75, 0.5156, 0.375, 0.5156, 0.5, 0.5312, 0.5, 0.5312, 0.375, 0.5156, 0.5, 0.5156, 0.75, 0.5312, 0.75, 0.5312, 0.5, 0.5156, 0.75, 0.5156, 0.875, 0.5312, 0.875, 0.5312, 0.75, 0.5, 0.75, 0.5, 0.875, 0.5156, 0.875, 0.5156, 0.75, 0.5, 0.5, 0.5, 0.75, 0.5156, 0.75, 0.5156, 0.5, 0.5, 0.375, 0.5, 0.5, 0.5156, 0.5, 0.5156, 0.375, 0.4688, 0.75, 0.4688, 0.875, 0.4766, 0.875, 0.4766, 0.75, 0.4688, 0.5, 0.4688, 0.75, 0.4766, 0.75, 0.4766, 0.5, 0.4688, 0.375, 0.4688, 0.5, 0.4766, 0.5, 0.4766, 0.375, 0.4844, 0.375, 0.4844, 0.5, 0.4922, 0.5, 0.4922, 0.375, 0.4844, 0.5, 0.4844, 0.75, 0.4922, 0.75, 0.4922, 0.5, 0.4844, 0.75, 0.4844, 0.875, 0.4922, 0.875, 0.4922, 0.75, 0.4453, 0.75, 0.4453, 0.875, 0.4531, 0.875, 0.4531, 0.75, 0.4453, 0.5, 0.4453, 0.75, 0.4531, 0.75, 0.4531, 0.5, 0.4453, 0.375, 0.4453, 0.5, 0.4531, 0.5, 0.4531, 0.375, 0.4531, 0.75, 0.4531, 0.875, 0.4609, 0.875, 0.4609, 0.75, 0.4531, 0.5, 0.4531, 0.75, 0.4609, 0.75, 0.4609, 0.5, 0.4531, 0.375, 0.4531, 0.5, 0.4609, 0.5, 0.4609, 0.375, 0.4375, 0.375, 0.4375, 0.5, 0.4453, 0.5, 0.4453, 0.375, 0.4375, 0.5, 0.4375, 0.75, 0.4453, 0.75, 0.4453, 0.5, 0.4375, 0.75, 0.4375, 0.875, 0.4453, 0.875, 0.4453, 0.75, 0.3906, 0.75, 0.3906, 0.875, 0.4062, 0.875, 0.4063, 0.75, 0.3906, 0.5, 0.3906, 0.75, 0.4063, 0.75, 0.4062, 0.5, 0.3906, 0.375, 0.3906, 0.5, 0.4062, 0.5, 0.4062, 0.375, 0.4141, 0.75, 0.4141, 0.875, 0.4219, 0.875, 0.4219, 0.75, 0.4141, 0.5, 0.4141, 0.75, 0.4219, 0.75, 0.4219, 0.5, 0.4141, 0.375, 0.4141, 0.5, 0.4219, 0.5, 0.4219, 0.375, 0.4219, 0.75, 0.4219, 0.875, 0.4297, 0.875, 0.4297, 0.75, 0.4219, 0.5, 0.4219, 0.75, 0.4297, 0.75, 0.4297, 0.5, 0.4219, 0.375, 0.4219, 0.5, 0.4297, 0.5, 0.4297, 0.375, 0.375, 0.5, 0.375, 0.75, 0.3906, 0.75, 0.3906, 0.5, 0.4062, 0.375, 0.4062, 0.5, 0.4141, 0.5, 0.4141, 0.375, 0.4062, 0.5, 0.4063, 0.75, 0.4141, 0.75, 0.4141, 0.5, 0.4063, 0.75, 0.4062, 0.875, 0.4141, 0.875, 0.4141, 0.75, 0.5938, 0.0, 0.5938, 0.25, 0.625, 0.25, 0.625, 0.0, 0.5938, 0.25, 0.5938, 0.5, 0.625, 0.5, 0.625, 0.25, 0.5938, 0.5, 0.5938, 0.75, 0.625, 0.75, 0.625, 0.5, 0.5938, 0.75, 0.5938, 1.0, 0.625, 1.0, 0.625, 0.75, 0.125, 0.5, 0.125, 0.75, 0.375, 0.75, 0.375, 0.5, 0.625, 0.5, 0.625, 0.75, 0.875, 0.75, 0.875, 0.5, 0.4688, 0.75, 0.4688, 1.0, 0.5, 1.0, 0.5, 0.75, 0.4688, 0.5, 0.4688, 0.75, 0.5, 0.75, 0.5, 0.5, 0.4688, 0.25, 0.4688, 0.5, 0.5, 0.5, 0.5, 0.25, 0.4688, 0.0, 0.4688, 0.25, 0.5, 0.25, 0.5, 0.0, 0.5312, 0.75, 0.5312, 1.0, 0.5625, 1.0, 0.5625, 0.75, 0.5312, 0.5, 0.5312, 0.75, 0.5625, 0.75, 0.5625, 0.5, 0.5312, 0.25, 0.5312, 0.5, 0.5625, 0.5, 0.5625, 0.25, 0.5312, 0.0, 0.5312, 0.25, 0.5625, 0.25, 0.5625, 0.0, 0.4219, 0.0, 0.4219, 0.25, 0.4375, 0.25, 0.4375, 0.0, 0.4219, 0.25, 0.4219, 0.5, 0.4375, 0.5, 0.4375, 0.25, 0.4219, 0.5, 0.4219, 0.75, 0.4375, 0.75, 0.4375, 0.5, 0.4219, 0.75, 0.4219, 1.0, 0.4375, 1.0, 0.4375, 0.75, 0.5625, 0.75, 0.5625, 1.0, 0.5938, 1.0, 0.5938, 0.75, 0.5625, 0.5, 0.5625, 0.75, 0.5938, 0.75, 0.5938, 0.5, 0.5625, 0.25, 0.5625, 0.5, 0.5938, 0.5, 0.5938, 0.25, 0.5625, 0.0, 0.5625, 0.25, 0.5938, 0.25, 0.5938, 0.0, 0.4375, 0.0, 0.4375, 0.25, 0.4688, 0.25, 0.4688, 0.0, 0.4375, 0.25, 0.4375, 0.5, 0.4688, 0.5, 0.4688, 0.25, 0.4375, 0.5, 0.4375, 0.75, 0.4688, 0.75, 0.4688, 0.5, 0.4375, 0.75, 0.4375, 1.0, 0.4688, 1.0, 0.4688, 0.75, 0.5, 0.0, 0.5, 0.25, 0.5312, 0.25, 0.5312, 0.0, 0.5, 0.25, 0.5, 0.5, 0.5312, 0.5, 0.5312, 0.25, 0.5, 0.5, 0.5, 0.75, 0.5312, 0.75, 0.5312, 0.5, 0.5, 0.75, 0.5, 1.0, 0.5312, 1.0, 0.5312, 0.75, 0.4219, 0.75, 0.4219, 0.75, 0.4219, 1.0, 0.4219, 1.0, 0.3922, 0.5, 0.3922, 0.75, 0.4062, 0.75, 0.4062, 0.5, 0.3922, 0.25, 0.3922, 0.5, 0.4062, 0.5, 0.4062, 0.25, 0.3922, 0.0, 0.3922, 0.25, 0.4062, 0.25, 0.4062, 0.0, 0.375, 0.0, 0.375, 0.25, 0.3922, 0.25, 0.3922, 0.0, 0.375, 0.25, 0.375, 0.5, 0.3922, 0.5, 0.3922, 0.25, 0.375, 0.5, 0.375, 0.75, 0.3922, 0.75, 0.3922, 0.5, 0.3922, 0.0, 0.3922, 0.0, 0.375, 0.0, 0.375, 0.0, 0.4062, 0.75, 0.4062, 0.75, 0.4219, 0.75, 0.4219, 0.75, 0.4062, 0.5, 0.4062, 0.75, 0.4219, 0.75, 0.4219, 0.5, 0.4062, 0.25, 0.4062, 0.5, 0.4219, 0.5, 0.4219, 0.25, 0.4062, 0.0, 0.4062, 0.25, 0.4219, 0.25, 0.4219, 0.0, 0.3922, 0.75, 0.3922, 1.0, 0.4062, 1.0, 0.4062, 0.75, 0.375, 0.75, 0.375, 1.0, 0.3922, 1.0, 0.3922, 0.75, 0.4062, 0.75, 0.4062, 1.0, 0.4219, 1.0, 0.4219, 0.75, 0.4219, 0.0, 0.4219, 0.0, 0.4062, 0.0, 0.4062, 0.0, 0.125, 0.75, 0.125, 0.75, 0.375, 0.75, 0.375, 0.75, 0.4062, 0.0, 0.4062, 0.0, 0.3922, 0.0, 0.3922, 0.0, 0.3922, 0.75, 0.3922, 0.75, 0.4062, 0.75, 0.4062, 0.75, 0.375, 0.75, 0.375, 0.75, 0.3922, 0.75, 0.3922, 0.75, 0.375, 0.75, 0.375, 0.75, 0.3922, 0.75, 0.3922, 0.75, 0.3922, 0.75, 0.3922, 0.75, 0.4062, 0.75, 0.4062, 0.75, 0.4062, 0.0, 0.4062, 0.0, 0.3922, 0.0, 0.3922, 0.0, 0.125, 0.75, 0.125, 0.75, 0.375, 0.75, 0.375, 0.75, 0.4219, 0.0, 0.4219, 0.0, 0.4062, 0.0, 0.4062, 0.0, 0.4062, 0.75, 0.4062, 0.75, 0.4219, 0.75, 0.4219, 0.75, 0.3922, 0.0, 0.3922, 0.0, 0.375, 0.0, 0.375, 0.0, 0.4219, 0.75, 0.4219, 0.75, 0.4219, 1.0, 0.4219, 1.0, 0.4219, 0.75, 0.4219, 0.75, 0.4219, 1.0, 0.4219, 1.0, 0.3922, 0.0, 0.3922, 0.0, 0.375, 0.0, 0.375, 0.0, 0.4062, 0.75, 0.4062, 0.75, 0.4219, 0.75, 0.4219, 0.75, 0.4219, 0.0, 0.4219, 0.0, 0.4062, 0.0, 0.4062, 0.0, 0.125, 0.75, 0.125, 0.75, 0.375, 0.75, 0.375, 0.75, 0.4062, 0.0, 0.4062, 0.0, 0.3922, 0.0, 0.3922, 0.0, 0.3922, 0.75, 0.3922, 0.75, 0.4062, 0.75, 0.4062, 0.75, 0.375, 0.75, 0.375, 0.75, 0.3922, 0.75, 0.3922, 0.75, 0.375, 0.75, 0.375, 0.75, 0.3922, 0.75, 0.3922, 0.75, 0.3922, 0.75, 0.3922, 0.75, 0.4062, 0.75, 0.4062, 0.75, 0.4062, 0.0, 0.4062, 0.0, 0.3922, 0.0, 0.3922, 0.0, 0.125, 0.75, 0.125, 0.75, 0.375, 0.75, 0.375, 0.75, 0.4219, 0.0, 0.4219, 0.0, 0.4062, 0.0, 0.4062, 0.0, 0.4062, 0.75, 0.4062, 0.75, 0.4219, 0.75, 0.4219, 0.75, 0.3922, 0.0, 0.3922, 0.0, 0.375, 0.0, 0.375, 0.0, 0.4219, 0.75, 0.4219, 0.75, 0.4219, 1.0, 0.4219, 1.0, 0.5938, 0.0, 0.5938, 0.25, 0.625, 0.25, 0.625, 0.0, 0.5938, 0.25, 0.5938, 0.5, 0.625, 0.5, 0.625, 0.25, 0.5938, 0.5, 0.5938, 0.75, 0.625, 0.75, 0.625, 0.5, 0.5938, 0.75, 0.5938, 1.0, 0.625, 1.0, 0.625, 0.75, 0.125, 0.5, 0.125, 0.75, 0.375, 0.75, 0.375, 0.5, 0.625, 0.5, 0.625, 0.75, 0.875, 0.75, 0.875, 0.5, 0.4688, 0.75, 0.4688, 1.0, 0.5, 1.0, 0.5, 0.75, 0.4688, 0.5, 0.4688, 0.75, 0.5, 0.75, 0.5, 0.5, 0.4688, 0.25, 0.4688, 0.5, 0.5, 0.5, 0.5, 0.25, 0.4688, 0.0, 0.4688, 0.25, 0.5, 0.25, 0.5, 0.0, 0.5312, 0.75, 0.5312, 1.0, 0.5625, 1.0, 0.5625, 0.75, 0.5312, 0.5, 0.5312, 0.75, 0.5625, 0.75, 0.5625, 0.5, 0.5312, 0.25, 0.5312, 0.5, 0.5625, 0.5, 0.5625, 0.25, 0.5312, 0.0, 0.5312, 0.25, 0.5625, 0.25, 0.5625, 0.0, 0.4062, 0.0, 0.4062, 0.25, 0.4375, 0.25, 0.4375, 0.0, 0.4062, 0.25, 0.4062, 0.5, 0.4375, 0.5, 0.4375, 0.25, 0.4062, 0.5, 0.4062, 0.75, 0.4375, 0.75, 0.4375, 0.5, 0.4062, 0.75, 0.4062, 1.0, 0.4375, 1.0, 0.4375, 0.75, 0.5625, 0.75, 0.5625, 1.0, 0.5938, 1.0, 0.5938, 0.75, 0.5625, 0.5, 0.5625, 0.75, 0.5938, 0.75, 0.5938, 0.5, 0.5625, 0.25, 0.5625, 0.5, 0.5938, 0.5, 0.5938, 0.25, 0.5625, 0.0, 0.5625, 0.25, 0.5938, 0.25, 0.5938, 0.0, 0.5, 0.0, 0.5, 0.25, 0.5312, 0.25, 0.5312, 0.0, 0.5, 0.25, 0.5, 0.5, 0.5312, 0.5, 0.5312, 0.25, 0.5, 0.5, 0.5, 0.75, 0.5312, 0.75, 0.5312, 0.5, 0.5, 0.75, 0.5, 1.0, 0.5312, 1.0, 0.5312, 0.75, 0.4375, 0.0, 0.4375, 0.25, 0.4688, 0.25, 0.4688, 0.0, 0.4375, 0.25, 0.4375, 0.5, 0.4688, 0.5, 0.4688, 0.25, 0.4375, 0.5, 0.4375, 0.75, 0.4688, 0.75, 0.4688, 0.5, 0.4375, 0.75, 0.4375, 1.0, 0.4688, 1.0, 0.4688, 0.75, 0.375, 0.75, 0.375, 1.0, 0.4062, 1.0, 0.4062, 0.75, 0.375, 0.5, 0.375, 0.75, 0.4062, 0.75, 0.4062, 0.5, 0.375, 0.25, 0.375, 0.5, 0.4062, 0.5, 0.4062, 0.25, 0.375, 0.0, 0.375, 0.25, 0.4062, 0.25, 0.4062, 0.0, 0.5935, 0.0, 0.5935, 0.25, 0.625, 0.25, 0.625, 0.0, 0.5935, 0.25, 0.5935, 0.5, 0.625, 0.5, 0.625, 0.25, 0.5935, 0.5, 0.5935, 0.75, 0.625, 0.75, 0.625, 0.5, 0.5935, 0.75, 0.5935, 1.0, 0.625, 1.0, 0.625, 0.75, 0.125, 0.5, 0.125, 0.75, 0.375, 0.75, 0.375, 0.5, 0.625, 0.5, 0.625, 0.75, 0.875, 0.75, 0.875, 0.5, 0.468, 0.75, 0.468, 1.0, 0.499, 1.0, 0.499, 0.75, 0.468, 0.5, 0.468, 0.75, 0.499, 0.75, 0.499, 0.5, 0.468, 0.25, 0.468, 0.5, 0.499, 0.5, 0.499, 0.25, 0.468, 0.0, 0.468, 0.25, 0.499, 0.25, 0.499, 0.0, 0.5315, 0.75, 0.5315, 1.0, 0.562, 1.0, 0.562, 0.75, 0.5315, 0.5, 0.5315, 0.75, 0.562, 0.75, 0.562, 0.5, 0.5315, 0.25, 0.5315, 0.5, 0.562, 0.5, 0.562, 0.25, 0.5315, 0.0, 0.5315, 0.25, 0.562, 0.25, 0.562, 0.0, 0.406, 0.0, 0.406, 0.25, 0.437, 0.25, 0.437, 0.0, 0.406, 0.25, 0.406, 0.5, 0.437, 0.5, 0.437, 0.25, 0.406, 0.5, 0.406, 0.75, 0.437, 0.75, 0.437, 0.5, 0.406, 0.75, 0.406, 1.0, 0.437, 1.0, 0.437, 0.75, 0.437, 0.0, 0.437, 0.25, 0.468, 0.25, 0.468, 0.0, 0.437, 0.25, 0.437, 0.5, 0.468, 0.5, 0.468, 0.25, 0.437, 0.5, 0.437, 0.75, 0.468, 0.75, 0.468, 0.5, 0.437, 0.75, 0.437, 1.0, 0.468, 1.0, 0.468, 0.75, 0.499, 0.0, 0.499, 0.25, 0.5315, 0.25, 0.5315, 0.0, 0.499, 0.25, 0.499, 0.5, 0.5315, 0.5, 0.5315, 0.25, 0.499, 0.5, 0.499, 0.75, 0.5315, 0.75, 0.5315, 0.5, 0.499, 0.75, 0.499, 1.0, 0.5315, 1.0, 0.5315, 0.75, 0.562, 0.75, 0.562, 1.0, 0.5935, 1.0, 0.5935, 0.75, 0.562, 0.5, 0.562, 0.75, 0.5935, 0.75, 0.5935, 0.5, 0.562, 0.25, 0.562, 0.5, 0.5935, 0.5, 0.5935, 0.25, 0.562, 0.0, 0.562, 0.25, 0.5935, 0.25, 0.5935, 0.0, 0.375, 0.75, 0.375, 1.0, 0.406, 1.0, 0.406, 0.75, 0.375, 0.5, 0.375, 0.75, 0.406, 0.75, 0.406, 0.5, 0.375, 0.25, 0.375, 0.5, 0.406, 0.5, 0.406, 0.25, 0.375, 0.0, 0.375, 0.25, 0.406, 0.25, 0.406, 0.0, 0.5, 0.375, 0.5, 0.5, 0.625, 0.5, 0.625, 0.375, 0.5, 0.5, 0.5, 0.75, 0.625, 0.75, 0.625, 0.5, 0.25, 0.5, 0.25, 0.75, 0.375, 0.75, 0.375, 0.5, 0.625, 0.5, 0.625, 0.75, 0.75, 0.75, 0.75, 0.5, 0.5, 0.75, 0.5, 0.875, 0.625, 0.875, 0.625, 0.75, 0.375, 0.75, 0.375, 0.875, 0.5, 0.875, 0.5, 0.75, 0.375, 0.5, 0.375, 0.75, 0.5, 0.75, 0.5, 0.5, 0.375, 0.375, 0.375, 0.5, 0.5, 0.5, 0.5, 0.375, 0.375, 0.25, 0.375, 0.5, 0.625, 0.5, 0.625, 0.25, 0.375, 0.75, 0.375, 1.0, 0.5, 1.0, 0.5, 0.75, 0.5625, 0.5, 0.5625, 0.75, 0.625, 0.75, 0.625, 0.5, 0.5625, 0.75, 0.5625, 1.0, 0.625, 1.0, 0.625, 0.75, 0.375, 0.5, 0.375, 0.75, 0.5, 0.75, 0.5, 0.5, 0.125, 0.5, 0.125, 0.75, 0.375, 0.75, 0.375, 0.5, 0.625, 0.5, 0.625, 0.75, 0.75, 0.75, 0.75, 0.5, 0.8125, 0.5, 0.8125, 0.75, 0.875, 0.75, 0.875, 0.5, 0.75, 0.5, 0.75, 0.75, 0.8125, 0.75, 0.8125, 0.5, 0.5, 0.75, 0.5, 1.0, 0.5625, 1.0, 0.5625, 0.75, 0.5, 0.5, 0.5, 0.75, 0.5625, 0.75, 0.5625, 0.5])
me_cube.update()

# ---- objects
ob_light = bpy.data.objects.new('Light', light_light)
ob_camera = bpy.data.objects.new('Camera', cam_camera)
ob_empty = bpy.data.objects.new('Empty', None)
ob_empty_001 = bpy.data.objects.new('Empty.001', None)
ob_cube_001 = bpy.data.objects.new('Cube.001', me_cube)

# ---- transforms, parenting, visibility, modifiers, constraints
ob_light.location = (1.186, 4.64, 5.509)
ob_light.rotation_euler = (0.6503, 0.05522, 1.866)
ob_light.lock_rotations_4d = False
ob_light.empty_display_type = 'ARROWS'
ob_light.color = (0.0, 0.0, 0.0, 0.0)
ob_light.lineart.crease_threshold = 0.0
ob_camera.location = (7.359, -6.926, 4.958)
ob_camera.rotation_euler = (1.109, 0.0, 0.8149)
ob_camera.lock_rotations_4d = False
ob_camera.empty_display_type = 'ARROWS'
ob_camera.color = (0.0, 0.0, 0.0, 0.0)
ob_camera.display_type = 'WIRE'
ob_camera.lineart.crease_threshold = 0.0
ob_empty.location = (0.9581, 0.6523, 0.0)
ob_empty.rotation_euler = (1.571, 0.0, 0.0)
ob_empty.empty_display_type = 'IMAGE'
ob_empty.empty_display_size = 4.347
ob_empty.empty_image_offset = (-0.5751, -0.4249)
ob_empty_001.location = (0.0, -0.396, 0.0)
ob_empty_001.rotation_euler = (1.571, 0.0, 1.571)
ob_empty_001.empty_display_type = 'IMAGE'
ob_empty_001.empty_display_size = 4.347
ob_empty_001.empty_image_offset = (-0.4249, -0.4249)
ob_cube_001.location = (5.96e-08, 0.0, -7.451e-09)
ob_cube_001.scale = (0.1253, 1.0, 0.2447)

# ---- collection membership
col_collection.objects.link(ob_light)
col_collection.objects.link(ob_camera)
col_collection.objects.link(ob_empty)
col_collection.objects.link(ob_empty_001)
col_collection.objects.link(ob_cube_001)

# ---- scene / render settings (as saved in the file)
scene.camera = ob_camera
scene.frame_start = 1; scene.frame_end = 250; scene.frame_set(1)
scene.render.engine = 'BLENDER_EEVEE_NEXT'
scene.cycles.sampling_pattern = 'TABULATED_SOBOL'
bpy.context.view_layer.update()
